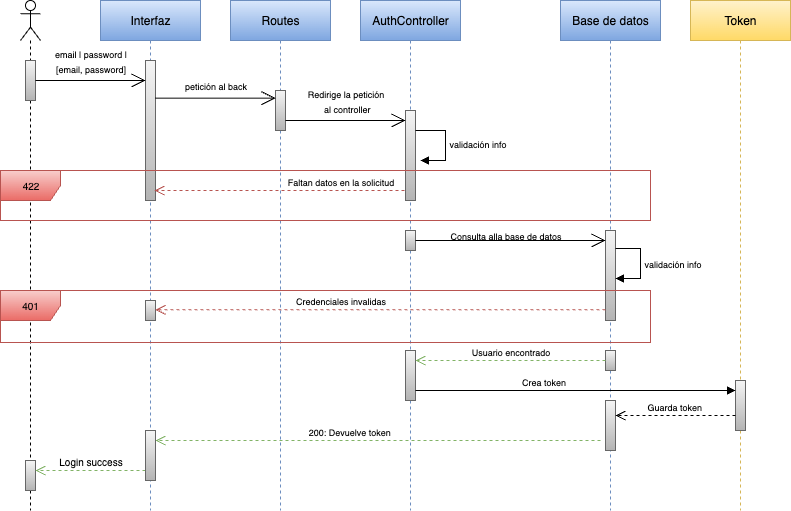

The diagram above was exported from draw.io. Its source (the exported page's mxGraphModel, read from the mxfile embedded in the PNG):
<mxGraphModel dx="1141" dy="565" grid="1" gridSize="10" guides="1" tooltips="1" connect="1" arrows="1" fold="1" page="1" pageScale="1" pageWidth="827" pageHeight="1169" math="0" shadow="0">
  <root>
    <mxCell id="0" />
    <mxCell id="1" parent="0" />
    <mxCell id="jY4YnIkfsZ4cGSwZCO89-4" value="" style="shape=umlLifeline;perimeter=lifelinePerimeter;whiteSpace=wrap;html=1;container=1;dropTarget=0;collapsible=0;recursiveResize=0;outlineConnect=0;portConstraint=eastwest;newEdgeStyle={&quot;curved&quot;:0,&quot;rounded&quot;:0};participant=umlActor;" vertex="1" parent="1">
      <mxGeometry x="30" y="50" width="20" height="510" as="geometry" />
    </mxCell>
    <mxCell id="jY4YnIkfsZ4cGSwZCO89-11" value="" style="html=1;points=[[0,0,0,0,5],[0,1,0,0,-5],[1,0,0,0,5],[1,1,0,0,-5]];perimeter=orthogonalPerimeter;outlineConnect=0;targetShapes=umlLifeline;portConstraint=eastwest;newEdgeStyle={&quot;curved&quot;:0,&quot;rounded&quot;:0};fillColor=#f5f5f5;strokeColor=#666666;gradientColor=#b3b3b3;" vertex="1" parent="jY4YnIkfsZ4cGSwZCO89-4">
      <mxGeometry x="5" y="60" width="10" height="40" as="geometry" />
    </mxCell>
    <mxCell id="jY4YnIkfsZ4cGSwZCO89-69" value="" style="html=1;points=[[0,0,0,0,5],[0,1,0,0,-5],[1,0,0,0,5],[1,1,0,0,-5]];perimeter=orthogonalPerimeter;outlineConnect=0;targetShapes=umlLifeline;portConstraint=eastwest;newEdgeStyle={&quot;curved&quot;:0,&quot;rounded&quot;:0};fillColor=#f5f5f5;strokeColor=#666666;gradientColor=#b3b3b3;" vertex="1" parent="jY4YnIkfsZ4cGSwZCO89-4">
      <mxGeometry x="5" y="460" width="10" height="30" as="geometry" />
    </mxCell>
    <mxCell id="jY4YnIkfsZ4cGSwZCO89-5" value="Interfaz" style="shape=umlLifeline;perimeter=lifelinePerimeter;whiteSpace=wrap;html=1;container=1;dropTarget=0;collapsible=0;recursiveResize=0;outlineConnect=0;portConstraint=eastwest;newEdgeStyle={&quot;curved&quot;:0,&quot;rounded&quot;:0};fillColor=#dae8fc;strokeColor=#6c8ebf;gradientColor=#7ea6e0;" vertex="1" parent="1">
      <mxGeometry x="110" y="50" width="100" height="510" as="geometry" />
    </mxCell>
    <mxCell id="jY4YnIkfsZ4cGSwZCO89-27" value="" style="html=1;points=[[0,0,0,0,5],[0,1,0,0,-5],[1,0,0,0,5],[1,1,0,0,-5]];perimeter=orthogonalPerimeter;outlineConnect=0;targetShapes=umlLifeline;portConstraint=eastwest;newEdgeStyle={&quot;curved&quot;:0,&quot;rounded&quot;:0};fillColor=#f5f5f5;strokeColor=#666666;gradientColor=#b3b3b3;" vertex="1" parent="jY4YnIkfsZ4cGSwZCO89-5">
      <mxGeometry x="45" y="60" width="10" height="140" as="geometry" />
    </mxCell>
    <mxCell id="jY4YnIkfsZ4cGSwZCO89-6" value="Routes" style="shape=umlLifeline;perimeter=lifelinePerimeter;whiteSpace=wrap;html=1;container=1;dropTarget=0;collapsible=0;recursiveResize=0;outlineConnect=0;portConstraint=eastwest;newEdgeStyle={&quot;curved&quot;:0,&quot;rounded&quot;:0};fillColor=#dae8fc;strokeColor=#6c8ebf;gradientColor=#7ea6e0;" vertex="1" parent="1">
      <mxGeometry x="240" y="50" width="100" height="510" as="geometry" />
    </mxCell>
    <mxCell id="jY4YnIkfsZ4cGSwZCO89-32" value="" style="html=1;points=[[0,0,0,0,5],[0,1,0,0,-5],[1,0,0,0,5],[1,1,0,0,-5]];perimeter=orthogonalPerimeter;outlineConnect=0;targetShapes=umlLifeline;portConstraint=eastwest;newEdgeStyle={&quot;curved&quot;:0,&quot;rounded&quot;:0};fillColor=#f5f5f5;strokeColor=#666666;gradientColor=#b3b3b3;" vertex="1" parent="jY4YnIkfsZ4cGSwZCO89-6">
      <mxGeometry x="45" y="90" width="10" height="40" as="geometry" />
    </mxCell>
    <mxCell id="jY4YnIkfsZ4cGSwZCO89-8" value="AuthController" style="shape=umlLifeline;perimeter=lifelinePerimeter;whiteSpace=wrap;html=1;container=1;dropTarget=0;collapsible=0;recursiveResize=0;outlineConnect=0;portConstraint=eastwest;newEdgeStyle={&quot;curved&quot;:0,&quot;rounded&quot;:0};fillColor=#dae8fc;strokeColor=#6c8ebf;gradientColor=#7ea6e0;" vertex="1" parent="1">
      <mxGeometry x="370" y="50" width="100" height="510" as="geometry" />
    </mxCell>
    <mxCell id="jY4YnIkfsZ4cGSwZCO89-36" value="" style="html=1;points=[[0,0,0,0,5],[0,1,0,0,-5],[1,0,0,0,5],[1,1,0,0,-5]];perimeter=orthogonalPerimeter;outlineConnect=0;targetShapes=umlLifeline;portConstraint=eastwest;newEdgeStyle={&quot;curved&quot;:0,&quot;rounded&quot;:0};fillColor=#f5f5f5;strokeColor=#666666;gradientColor=#b3b3b3;" vertex="1" parent="jY4YnIkfsZ4cGSwZCO89-8">
      <mxGeometry x="45" y="110" width="10" height="90" as="geometry" />
    </mxCell>
    <mxCell id="jY4YnIkfsZ4cGSwZCO89-37" value="&lt;font style=&quot;font-size: 9px;&quot;&gt;validación info&lt;/font&gt;" style="html=1;align=left;spacingLeft=2;endArrow=block;rounded=0;edgeStyle=orthogonalEdgeStyle;curved=0;rounded=0;" edge="1" parent="jY4YnIkfsZ4cGSwZCO89-8">
      <mxGeometry x="0.0039" relative="1" as="geometry">
        <mxPoint x="55" y="130" as="sourcePoint" />
        <Array as="points">
          <mxPoint x="85" y="160" />
        </Array>
        <mxPoint x="60" y="160" as="targetPoint" />
        <mxPoint as="offset" />
      </mxGeometry>
    </mxCell>
    <mxCell id="jY4YnIkfsZ4cGSwZCO89-58" value="" style="html=1;points=[[0,0,0,0,5],[0,1,0,0,-5],[1,0,0,0,5],[1,1,0,0,-5]];perimeter=orthogonalPerimeter;outlineConnect=0;targetShapes=umlLifeline;portConstraint=eastwest;newEdgeStyle={&quot;curved&quot;:0,&quot;rounded&quot;:0};fillColor=#f5f5f5;strokeColor=#666666;gradientColor=#b3b3b3;" vertex="1" parent="jY4YnIkfsZ4cGSwZCO89-8">
      <mxGeometry x="45" y="230" width="10" height="20" as="geometry" />
    </mxCell>
    <mxCell id="jY4YnIkfsZ4cGSwZCO89-61" value="" style="html=1;points=[[0,0,0,0,5],[0,1,0,0,-5],[1,0,0,0,5],[1,1,0,0,-5]];perimeter=orthogonalPerimeter;outlineConnect=0;targetShapes=umlLifeline;portConstraint=eastwest;newEdgeStyle={&quot;curved&quot;:0,&quot;rounded&quot;:0};fillColor=#f5f5f5;strokeColor=#666666;gradientColor=#b3b3b3;" vertex="1" parent="jY4YnIkfsZ4cGSwZCO89-8">
      <mxGeometry x="45" y="350" width="10" height="50" as="geometry" />
    </mxCell>
    <mxCell id="jY4YnIkfsZ4cGSwZCO89-9" value="Base de datos" style="shape=umlLifeline;perimeter=lifelinePerimeter;whiteSpace=wrap;html=1;container=1;dropTarget=0;collapsible=0;recursiveResize=0;outlineConnect=0;portConstraint=eastwest;newEdgeStyle={&quot;curved&quot;:0,&quot;rounded&quot;:0};fillColor=#dae8fc;strokeColor=#6c8ebf;gradientColor=#7ea6e0;" vertex="1" parent="1">
      <mxGeometry x="570" y="50" width="100" height="510" as="geometry" />
    </mxCell>
    <mxCell id="jY4YnIkfsZ4cGSwZCO89-45" value="" style="html=1;points=[[0,0,0,0,5],[0,1,0,0,-5],[1,0,0,0,5],[1,1,0,0,-5]];perimeter=orthogonalPerimeter;outlineConnect=0;targetShapes=umlLifeline;portConstraint=eastwest;newEdgeStyle={&quot;curved&quot;:0,&quot;rounded&quot;:0};fillColor=#f5f5f5;strokeColor=#666666;gradientColor=#b3b3b3;" vertex="1" parent="jY4YnIkfsZ4cGSwZCO89-9">
      <mxGeometry x="45" y="230" width="10" height="90" as="geometry" />
    </mxCell>
    <mxCell id="jY4YnIkfsZ4cGSwZCO89-65" value="" style="html=1;points=[[0,0,0,0,5],[0,1,0,0,-5],[1,0,0,0,5],[1,1,0,0,-5]];perimeter=orthogonalPerimeter;outlineConnect=0;targetShapes=umlLifeline;portConstraint=eastwest;newEdgeStyle={&quot;curved&quot;:0,&quot;rounded&quot;:0};fillColor=#f5f5f5;strokeColor=#666666;gradientColor=#b3b3b3;" vertex="1" parent="jY4YnIkfsZ4cGSwZCO89-9">
      <mxGeometry x="45" y="350" width="10" height="20" as="geometry" />
    </mxCell>
    <mxCell id="jY4YnIkfsZ4cGSwZCO89-81" value="" style="html=1;points=[[0,0,0,0,5],[0,1,0,0,-5],[1,0,0,0,5],[1,1,0,0,-5]];perimeter=orthogonalPerimeter;outlineConnect=0;targetShapes=umlLifeline;portConstraint=eastwest;newEdgeStyle={&quot;curved&quot;:0,&quot;rounded&quot;:0};fillColor=#f5f5f5;strokeColor=#666666;gradientColor=#b3b3b3;" vertex="1" parent="jY4YnIkfsZ4cGSwZCO89-9">
      <mxGeometry x="45" y="400" width="10" height="50" as="geometry" />
    </mxCell>
    <mxCell id="jY4YnIkfsZ4cGSwZCO89-10" value="Token" style="shape=umlLifeline;perimeter=lifelinePerimeter;whiteSpace=wrap;html=1;container=1;dropTarget=0;collapsible=0;recursiveResize=0;outlineConnect=0;portConstraint=eastwest;newEdgeStyle={&quot;curved&quot;:0,&quot;rounded&quot;:0};fillColor=#fff2cc;strokeColor=#d6b656;gradientColor=#ffd966;" vertex="1" parent="1">
      <mxGeometry x="700" y="50" width="100" height="510" as="geometry" />
    </mxCell>
    <mxCell id="jY4YnIkfsZ4cGSwZCO89-46" value="" style="html=1;points=[[0,0,0,0,5],[0,1,0,0,-5],[1,0,0,0,5],[1,1,0,0,-5]];perimeter=orthogonalPerimeter;outlineConnect=0;targetShapes=umlLifeline;portConstraint=eastwest;newEdgeStyle={&quot;curved&quot;:0,&quot;rounded&quot;:0};fillColor=#f5f5f5;strokeColor=#666666;gradientColor=#b3b3b3;" vertex="1" parent="jY4YnIkfsZ4cGSwZCO89-10">
      <mxGeometry x="45" y="380" width="10" height="50" as="geometry" />
    </mxCell>
    <mxCell id="jY4YnIkfsZ4cGSwZCO89-16" value="" style="endArrow=open;endFill=1;endSize=12;html=1;rounded=0;" edge="1" parent="1" source="jY4YnIkfsZ4cGSwZCO89-11" target="jY4YnIkfsZ4cGSwZCO89-27">
      <mxGeometry width="160" relative="1" as="geometry">
        <mxPoint x="50" y="120" as="sourcePoint" />
        <mxPoint x="150" y="120" as="targetPoint" />
        <Array as="points">
          <mxPoint x="90" y="130" />
          <mxPoint x="150" y="130" />
        </Array>
      </mxGeometry>
    </mxCell>
    <mxCell id="jY4YnIkfsZ4cGSwZCO89-21" value="&lt;font style=&quot;font-size: 9px;&quot;&gt;email | password |&lt;/font&gt;&lt;div&gt;&lt;font style=&quot;font-size: 9px;&quot;&gt;[email, password]&lt;/font&gt;&lt;/div&gt;" style="text;html=1;align=center;verticalAlign=middle;resizable=0;points=[];autosize=1;strokeColor=none;fillColor=none;" vertex="1" parent="1">
      <mxGeometry x="50" y="90" width="100" height="40" as="geometry" />
    </mxCell>
    <mxCell id="jY4YnIkfsZ4cGSwZCO89-31" value="&lt;font style=&quot;font-size: 9px;&quot;&gt;petición al back&lt;/font&gt;" style="text;html=1;align=center;verticalAlign=middle;resizable=0;points=[];autosize=1;strokeColor=none;fillColor=none;" vertex="1" parent="1">
      <mxGeometry x="180" y="120" width="90" height="30" as="geometry" />
    </mxCell>
    <mxCell id="jY4YnIkfsZ4cGSwZCO89-33" value="" style="endArrow=open;endFill=1;endSize=12;html=1;rounded=0;" edge="1" parent="1">
      <mxGeometry width="160" relative="1" as="geometry">
        <mxPoint x="165" y="147.67000000000002" as="sourcePoint" />
        <mxPoint x="285" y="147.67000000000002" as="targetPoint" />
      </mxGeometry>
    </mxCell>
    <mxCell id="jY4YnIkfsZ4cGSwZCO89-35" value="" style="endArrow=open;endFill=1;endSize=12;html=1;rounded=0;" edge="1" parent="1" source="jY4YnIkfsZ4cGSwZCO89-32">
      <mxGeometry width="160" relative="1" as="geometry">
        <mxPoint x="300" y="170" as="sourcePoint" />
        <mxPoint x="415" y="170" as="targetPoint" />
        <Array as="points">
          <mxPoint x="370" y="170" />
        </Array>
      </mxGeometry>
    </mxCell>
    <mxCell id="jY4YnIkfsZ4cGSwZCO89-38" value="&lt;font style=&quot;font-size: 9px;&quot;&gt;Redirige la petición&lt;/font&gt;&lt;div&gt;&lt;font style=&quot;font-size: 9px;&quot;&gt;&amp;nbsp;al controller&lt;/font&gt;&lt;/div&gt;" style="text;html=1;align=center;verticalAlign=middle;resizable=0;points=[];autosize=1;strokeColor=none;fillColor=none;" vertex="1" parent="1">
      <mxGeometry x="305" y="130" width="100" height="40" as="geometry" />
    </mxCell>
    <mxCell id="jY4YnIkfsZ4cGSwZCO89-39" value="" style="shape=umlFrame;whiteSpace=wrap;html=1;pointerEvents=0;fillColor=#f8cecc;strokeColor=#b85450;gradientColor=#ea6b66;" vertex="1" parent="1">
      <mxGeometry x="10" y="220" width="650" height="50" as="geometry" />
    </mxCell>
    <mxCell id="jY4YnIkfsZ4cGSwZCO89-52" value="" style="endArrow=open;endFill=1;endSize=12;html=1;rounded=0;" edge="1" parent="1" source="jY4YnIkfsZ4cGSwZCO89-58" target="jY4YnIkfsZ4cGSwZCO89-45">
      <mxGeometry width="160" relative="1" as="geometry">
        <mxPoint x="430" y="290" as="sourcePoint" />
        <mxPoint x="620" y="290" as="targetPoint" />
        <Array as="points">
          <mxPoint x="505" y="290" />
          <mxPoint x="565" y="290" />
        </Array>
      </mxGeometry>
    </mxCell>
    <mxCell id="jY4YnIkfsZ4cGSwZCO89-53" value="&lt;font style=&quot;font-size: 9px;&quot;&gt;Consulta alla base de datos&lt;/font&gt;" style="text;html=1;align=center;verticalAlign=middle;resizable=0;points=[];autosize=1;strokeColor=none;fillColor=none;" vertex="1" parent="1">
      <mxGeometry x="450" y="270" width="130" height="30" as="geometry" />
    </mxCell>
    <mxCell id="jY4YnIkfsZ4cGSwZCO89-54" value="&lt;font style=&quot;font-size: 10px;&quot;&gt;401&lt;/font&gt;" style="shape=umlFrame;whiteSpace=wrap;html=1;pointerEvents=0;fillColor=#f8cecc;strokeColor=#b85450;gradientColor=#ea6b66;" vertex="1" parent="1">
      <mxGeometry x="10" y="340" width="650" height="52" as="geometry" />
    </mxCell>
    <mxCell id="jY4YnIkfsZ4cGSwZCO89-55" value="&lt;font style=&quot;font-size: 10px;&quot;&gt;422&lt;/font&gt;" style="text;html=1;align=center;verticalAlign=middle;resizable=0;points=[];autosize=1;strokeColor=none;fillColor=none;" vertex="1" parent="1">
      <mxGeometry x="20" y="220" width="40" height="30" as="geometry" />
    </mxCell>
    <mxCell id="jY4YnIkfsZ4cGSwZCO89-66" value="&lt;font style=&quot;font-size: 9px;&quot;&gt;Guarda token&amp;nbsp;&lt;/font&gt;" style="html=1;verticalAlign=bottom;endArrow=open;dashed=1;endSize=8;curved=0;rounded=0;" edge="1" parent="1" source="jY4YnIkfsZ4cGSwZCO89-46" target="jY4YnIkfsZ4cGSwZCO89-81">
      <mxGeometry relative="1" as="geometry">
        <mxPoint x="740" y="440" as="sourcePoint" />
        <mxPoint x="620" y="470" as="targetPoint" />
        <Array as="points">
          <mxPoint x="720" y="465" />
        </Array>
      </mxGeometry>
    </mxCell>
    <mxCell id="jY4YnIkfsZ4cGSwZCO89-70" value="&lt;font size=&quot;1&quot;&gt;Login success&lt;/font&gt;" style="html=1;verticalAlign=bottom;endArrow=open;dashed=1;endSize=8;curved=0;rounded=0;fillColor=#d5e8d4;gradientColor=#97d077;strokeColor=#82b366;" edge="1" parent="1">
      <mxGeometry relative="1" as="geometry">
        <mxPoint x="155" y="520" as="sourcePoint" />
        <mxPoint x="45" y="520" as="targetPoint" />
        <Array as="points">
          <mxPoint x="130" y="520" />
        </Array>
      </mxGeometry>
    </mxCell>
    <mxCell id="jY4YnIkfsZ4cGSwZCO89-75" value="&lt;font style=&quot;font-size: 9px;&quot;&gt;Faltan datos en la solicitud&lt;/font&gt;" style="html=1;verticalAlign=bottom;endArrow=open;dashed=1;endSize=8;curved=0;rounded=0;fillColor=#f8cecc;strokeColor=#b85450;gradientColor=#ea6b66;" edge="1" parent="1">
      <mxGeometry x="-0.488" relative="1" as="geometry">
        <mxPoint x="414" y="240" as="sourcePoint" />
        <mxPoint x="164" y="240" as="targetPoint" />
        <mxPoint as="offset" />
      </mxGeometry>
    </mxCell>
    <mxCell id="jY4YnIkfsZ4cGSwZCO89-76" value="" style="html=1;points=[[0,0,0,0,5],[0,1,0,0,-5],[1,0,0,0,5],[1,1,0,0,-5]];perimeter=orthogonalPerimeter;outlineConnect=0;targetShapes=umlLifeline;portConstraint=eastwest;newEdgeStyle={&quot;curved&quot;:0,&quot;rounded&quot;:0};fillColor=#f5f5f5;strokeColor=#666666;gradientColor=#b3b3b3;" vertex="1" parent="1">
      <mxGeometry x="155" y="350" width="10" height="20" as="geometry" />
    </mxCell>
    <mxCell id="jY4YnIkfsZ4cGSwZCO89-77" value="&lt;font style=&quot;font-size: 9px;&quot;&gt;Credenciales invalidas&lt;/font&gt;" style="html=1;verticalAlign=bottom;endArrow=open;dashed=1;endSize=8;curved=0;rounded=0;fillColor=#f8cecc;strokeColor=#b85450;gradientColor=#ea6b66;" edge="1" parent="1">
      <mxGeometry x="0.1778" relative="1" as="geometry">
        <mxPoint x="615" y="359.33" as="sourcePoint" />
        <mxPoint x="165" y="359.33" as="targetPoint" />
        <mxPoint as="offset" />
      </mxGeometry>
    </mxCell>
    <mxCell id="jY4YnIkfsZ4cGSwZCO89-78" value="&lt;font style=&quot;font-size: 9px;&quot;&gt;Usuario encontrado&lt;/font&gt;" style="html=1;verticalAlign=bottom;endArrow=open;dashed=1;endSize=8;curved=0;rounded=0;fillColor=#d5e8d4;strokeColor=#82b366;gradientColor=#97d077;" edge="1" parent="1" source="jY4YnIkfsZ4cGSwZCO89-65" target="jY4YnIkfsZ4cGSwZCO89-61">
      <mxGeometry x="-0.0025" relative="1" as="geometry">
        <mxPoint x="610" y="410" as="sourcePoint" />
        <mxPoint x="430" y="410" as="targetPoint" />
        <Array as="points">
          <mxPoint x="590" y="410" />
          <mxPoint x="555" y="410" />
        </Array>
        <mxPoint as="offset" />
      </mxGeometry>
    </mxCell>
    <mxCell id="jY4YnIkfsZ4cGSwZCO89-79" value="&lt;font style=&quot;font-size: 9px;&quot;&gt;Crea token&lt;/font&gt;" style="html=1;verticalAlign=bottom;endArrow=block;curved=0;rounded=0;" edge="1" parent="1">
      <mxGeometry x="-0.1988" width="80" relative="1" as="geometry">
        <mxPoint x="425" y="440" as="sourcePoint" />
        <mxPoint x="745" y="440" as="targetPoint" />
        <mxPoint as="offset" />
      </mxGeometry>
    </mxCell>
    <mxCell id="jY4YnIkfsZ4cGSwZCO89-82" value="&lt;font style=&quot;font-size: 9px;&quot;&gt;200: Devuelve token&amp;nbsp;&lt;/font&gt;" style="html=1;verticalAlign=bottom;endArrow=open;dashed=1;endSize=8;curved=0;rounded=0;" edge="1" parent="1" source="jY4YnIkfsZ4cGSwZCO89-67" target="jY4YnIkfsZ4cGSwZCO89-5">
      <mxGeometry x="NaN" y="201" relative="1" as="geometry">
        <mxPoint x="610" y="490" as="sourcePoint" />
        <mxPoint x="530" y="490" as="targetPoint" />
        <mxPoint x="200" y="-15" as="offset" />
      </mxGeometry>
    </mxCell>
    <mxCell id="jY4YnIkfsZ4cGSwZCO89-83" value="" style="html=1;verticalAlign=bottom;endArrow=open;dashed=1;endSize=8;curved=0;rounded=0;fillColor=#d5e8d4;strokeColor=#82b366;gradientColor=#97d077;" edge="1" parent="1" target="jY4YnIkfsZ4cGSwZCO89-67">
      <mxGeometry x="0.1551" relative="1" as="geometry">
        <mxPoint x="610" y="490" as="sourcePoint" />
        <mxPoint x="160" y="490" as="targetPoint" />
        <mxPoint as="offset" />
      </mxGeometry>
    </mxCell>
    <mxCell id="jY4YnIkfsZ4cGSwZCO89-67" value="" style="html=1;points=[[0,0,0,0,5],[0,1,0,0,-5],[1,0,0,0,5],[1,1,0,0,-5]];perimeter=orthogonalPerimeter;outlineConnect=0;targetShapes=umlLifeline;portConstraint=eastwest;newEdgeStyle={&quot;curved&quot;:0,&quot;rounded&quot;:0};fillColor=#f5f5f5;strokeColor=#666666;gradientColor=#b3b3b3;" vertex="1" parent="1">
      <mxGeometry x="155" y="480" width="10" height="50" as="geometry" />
    </mxCell>
    <mxCell id="jY4YnIkfsZ4cGSwZCO89-84" value="&lt;font style=&quot;font-size: 9px;&quot;&gt;validación info&lt;/font&gt;" style="html=1;align=left;spacingLeft=2;endArrow=block;rounded=0;edgeStyle=orthogonalEdgeStyle;curved=0;rounded=0;" edge="1" parent="1">
      <mxGeometry x="0.0039" relative="1" as="geometry">
        <mxPoint x="625" y="298" as="sourcePoint" />
        <Array as="points">
          <mxPoint x="650" y="328" />
        </Array>
        <mxPoint x="625" y="328" as="targetPoint" />
        <mxPoint as="offset" />
      </mxGeometry>
    </mxCell>
  </root>
</mxGraphModel>